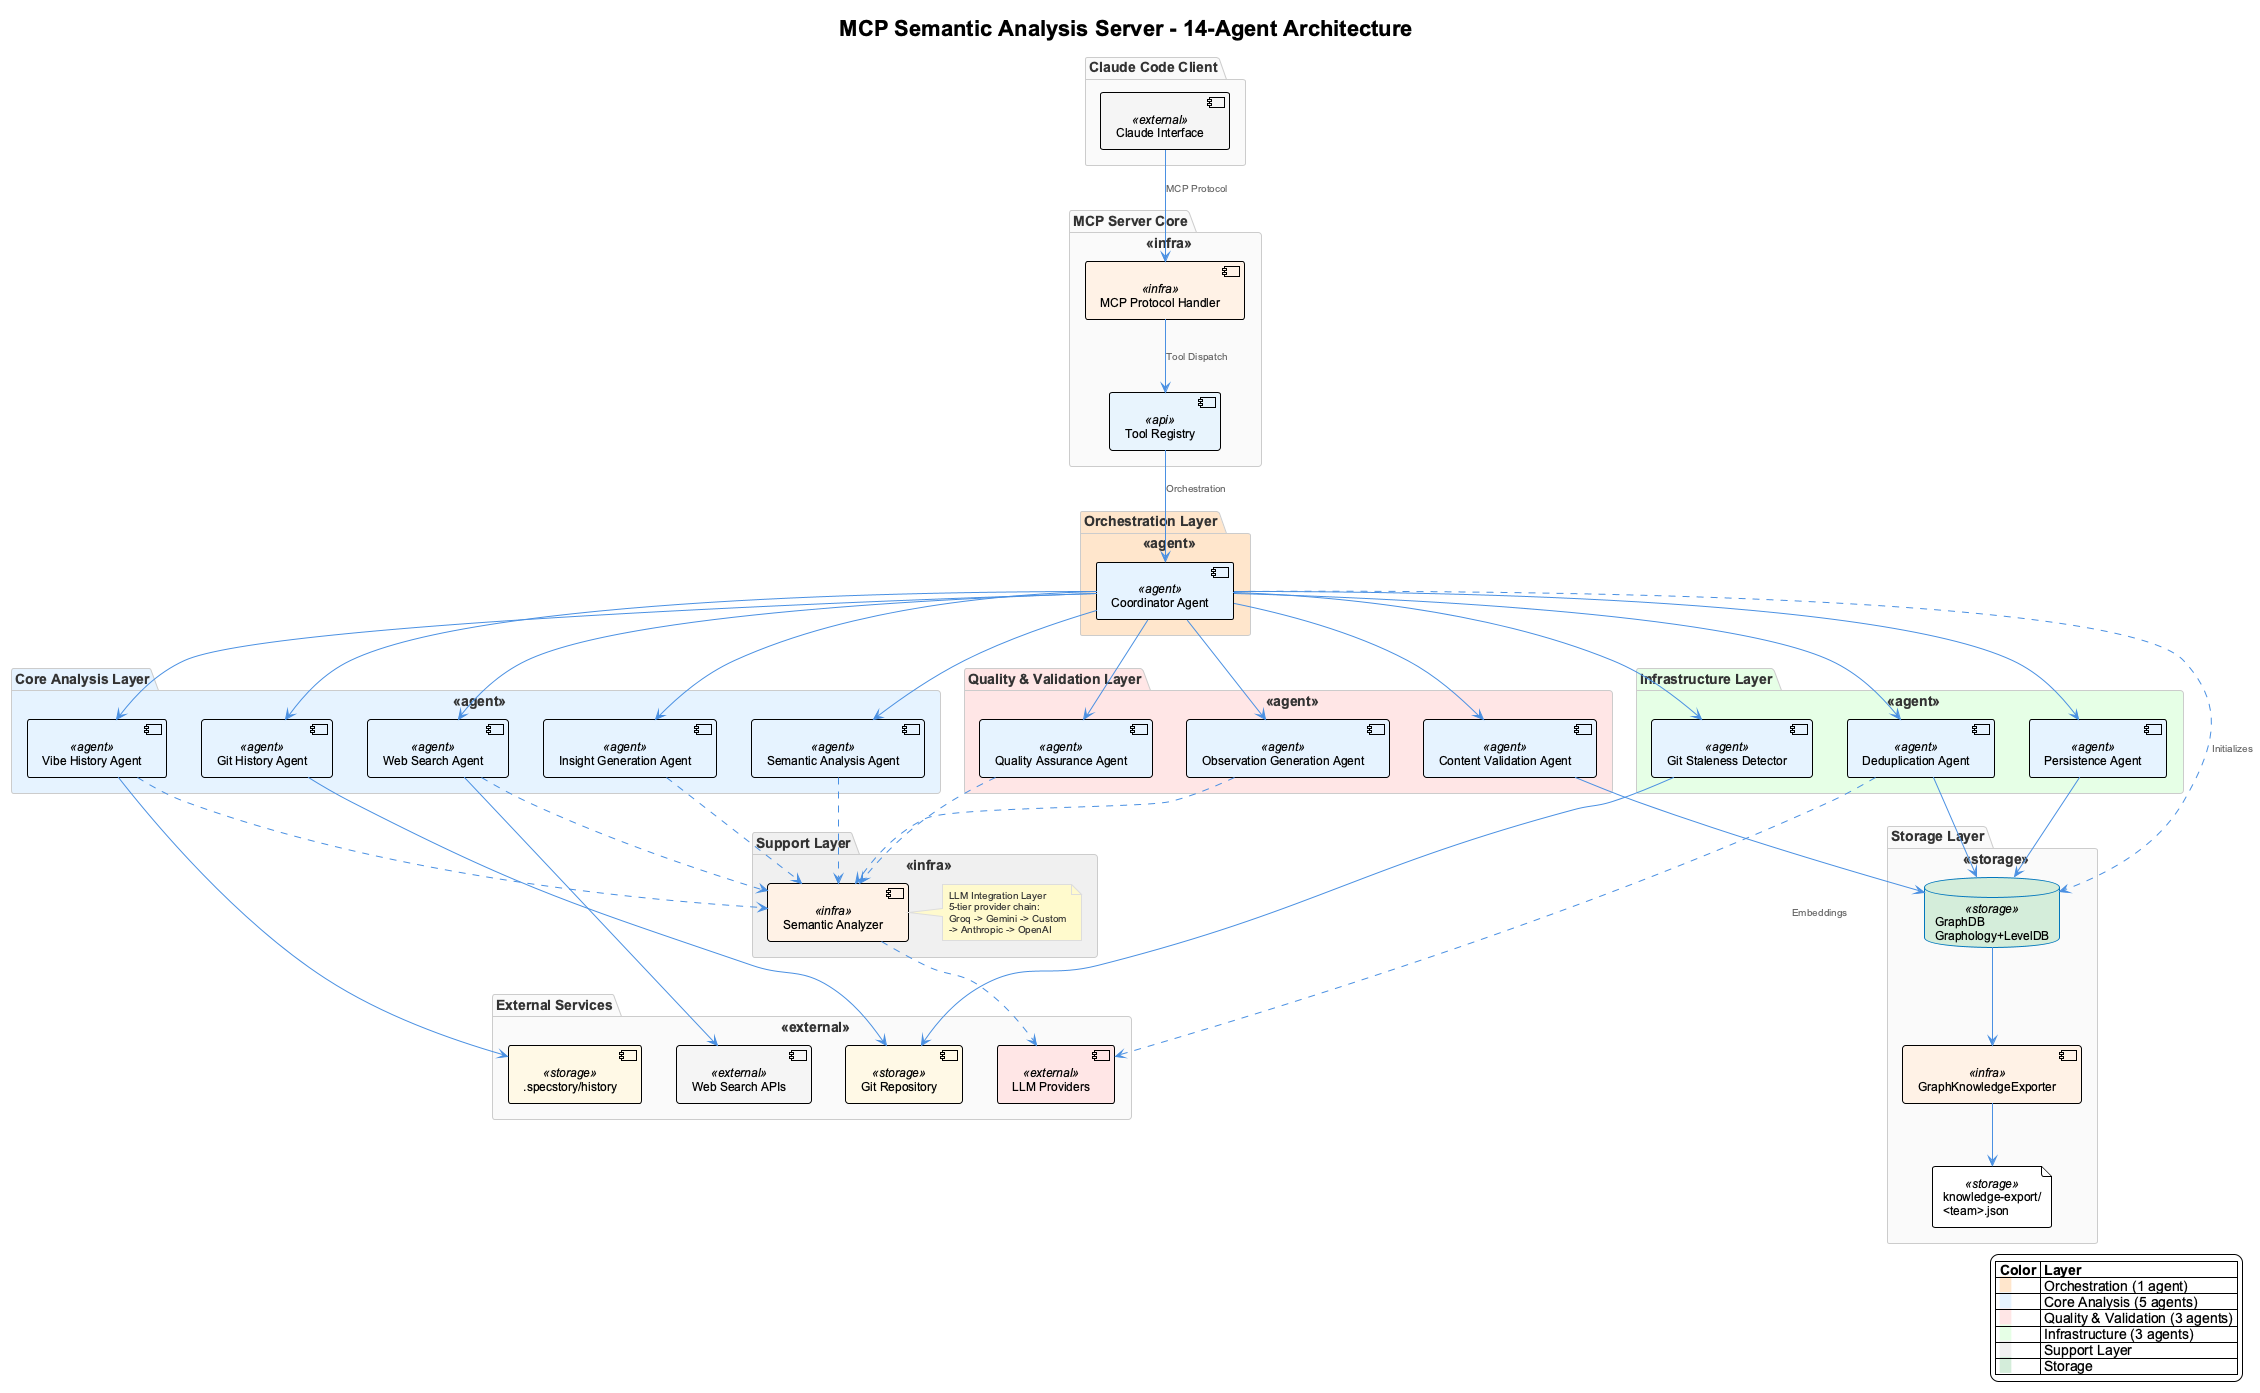

The diagram above was rendered by PlantUML. Its source (embedded in the PNG):
@startuml mcp-server-architecture
!include /Users/q284340/Agentic/coding/docs/puml/_standard-style.puml

title MCP Semantic Analysis Server - 14-Agent Architecture

package "Claude Code Client" {
  component [Claude Interface] as CLAUDE <<external>>
}

package "MCP Server Core" <<infra>> {
  component [MCP Protocol Handler] as MCP_HANDLER <<infra>>
  component [Tool Registry] as TOOL_REG <<api>>
}

package "Orchestration Layer" <<agent>> #FFE6CC {
  component [Coordinator Agent] as COORDINATOR <<agent>>
}

package "Core Analysis Layer" <<agent>> #E6F3FF {
  component [Git History Agent] as GIT <<agent>>
  component [Vibe History Agent] as VIBE <<agent>>
  component [Semantic Analysis Agent] as SEMANTIC <<agent>>
  component [Web Search Agent] as WEBSEARCH <<agent>>
  component [Insight Generation Agent] as INSIGHT <<agent>>
}

package "Quality & Validation Layer" <<agent>> #FFE6E6 {
  component [Quality Assurance Agent] as QA <<agent>>
  component [Content Validation Agent] as CONTENT <<agent>>
  component [Observation Generation Agent] as OBS <<agent>>
}

package "Infrastructure Layer" <<agent>> #E6FFE6 {
  component [Persistence Agent] as PERSIST <<agent>>
  component [Deduplication Agent] as DEDUP <<agent>>
  component [Git Staleness Detector] as STALE <<agent>>
}

package "Support Layer" <<infra>> #F0F0F0 {
  component [Semantic Analyzer] as ANALYZER <<infra>>
  note right of ANALYZER
    LLM Integration Layer
    5-tier provider chain:
    Groq -> Gemini -> Custom
    -> Anthropic -> OpenAI
  end note
}

package "Storage Layer" <<storage>> {
  database "GraphDB\nGraphology+LevelDB" as GRAPHDB <<storage>> #D4EDDA
  component [GraphKnowledgeExporter] as EXPORTER <<infra>>
  file "knowledge-export/\n<team>.json" as SHARED_JSON <<storage>>
}

package "External Services" <<external>> {
  cloud [LLM Providers] as LLM_CLOUD <<external>> #FFE6E6
  cloud [Web Search APIs] as WEB_API <<external>>
  database [Git Repository] as GIT_REPO <<storage>>
  database [.specstory/history] as VIBE_FILES <<storage>>
}

' Client to MCP
CLAUDE --> MCP_HANDLER : "MCP Protocol"
MCP_HANDLER --> TOOL_REG : "Tool Dispatch"
TOOL_REG --> COORDINATOR : "Orchestration"

' Coordinator orchestrates all agents
COORDINATOR --> GIT
COORDINATOR --> VIBE
COORDINATOR --> SEMANTIC
COORDINATOR --> WEBSEARCH
COORDINATOR --> INSIGHT
COORDINATOR --> OBS
COORDINATOR --> QA
COORDINATOR --> CONTENT
COORDINATOR --> PERSIST
COORDINATOR --> DEDUP
COORDINATOR --> STALE
COORDINATOR ..> GRAPHDB : "Initializes"

' LLM-enhanced agents use SemanticAnalyzer
VIBE ..> ANALYZER
SEMANTIC ..> ANALYZER
WEBSEARCH ..> ANALYZER
INSIGHT ..> ANALYZER
OBS ..> ANALYZER
QA ..> ANALYZER
ANALYZER ..> LLM_CLOUD

' External data sources
GIT --> GIT_REPO
VIBE --> VIBE_FILES
WEBSEARCH --> WEB_API

' Embeddings for deduplication
DEDUP ..> LLM_CLOUD : "Embeddings"

' Storage connections
PERSIST --> GRAPHDB
DEDUP --> GRAPHDB
CONTENT --> GRAPHDB
STALE --> GIT_REPO
GRAPHDB --> EXPORTER
EXPORTER --> SHARED_JSON

legend right
  |= Color |= Layer |
  | <back:#FFE6CC>   </back> | Orchestration (1 agent) |
  | <back:#E6F3FF>   </back> | Core Analysis (5 agents) |
  | <back:#FFE6E6>   </back> | Quality & Validation (3 agents) |
  | <back:#E6FFE6>   </back> | Infrastructure (3 agents) |
  | <back:#F0F0F0>   </back> | Support Layer |
  | <back:#D4EDDA>   </back> | Storage |
endlegend

@enduml